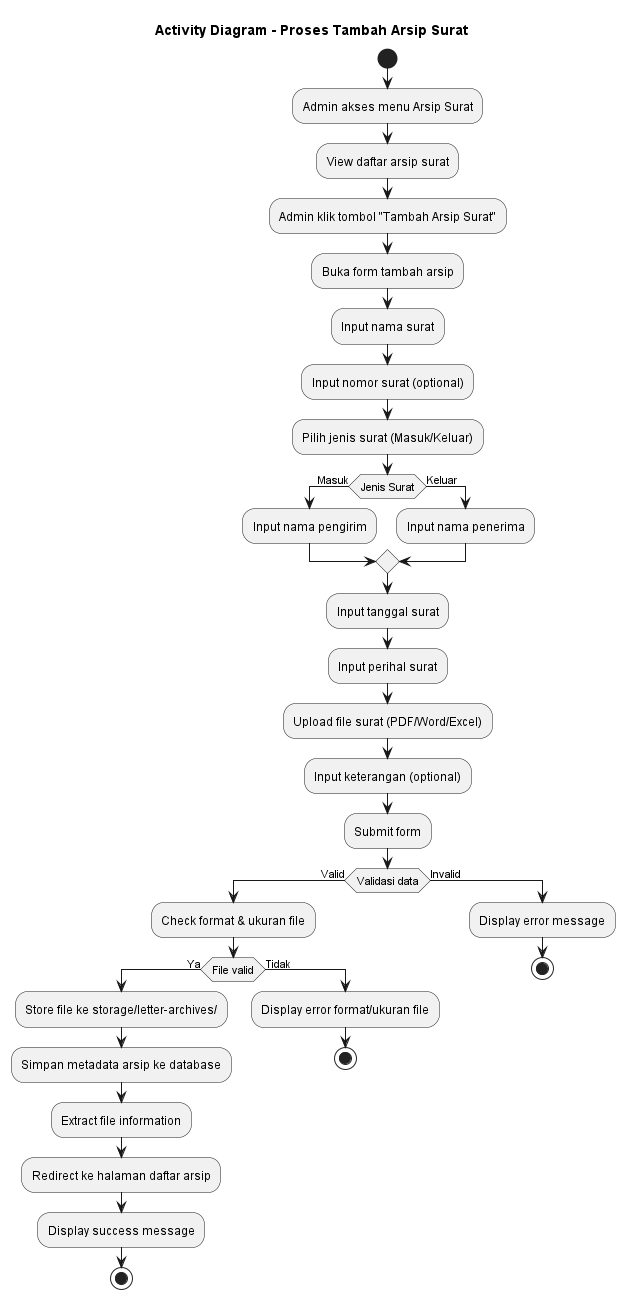

The diagram above was rendered by PlantUML. Its source (embedded in the PNG):
@startuml Tambah_Arsip_Surat
title Activity Diagram - Proses Tambah Arsip Surat

start
:Admin akses menu Arsip Surat;
:View daftar arsip surat;
:Admin klik tombol "Tambah Arsip Surat";
:Buka form tambah arsip;

:Input nama surat;
:Input nomor surat (optional);
:Pilih jenis surat (Masuk/Keluar);

if (Jenis Surat) then (Masuk)
    :Input nama pengirim;
else (Keluar)
    :Input nama penerima;
endif

:Input tanggal surat;
:Input perihal surat;
:Upload file surat (PDF/Word/Excel);
:Input keterangan (optional);

:Submit form;

if (Validasi data) then (Valid)
    :Check format & ukuran file;
    if (File valid) then (Ya)
        :Store file ke storage/letter-archives/;
        :Simpan metadata arsip ke database;
        :Extract file information;
        :Redirect ke halaman daftar arsip;
        :Display success message;
        stop
    else (Tidak)
        :Display error format/ukuran file;
        stop
    endif
else (Invalid)
    :Display error message;
    stop
endif

@enduml